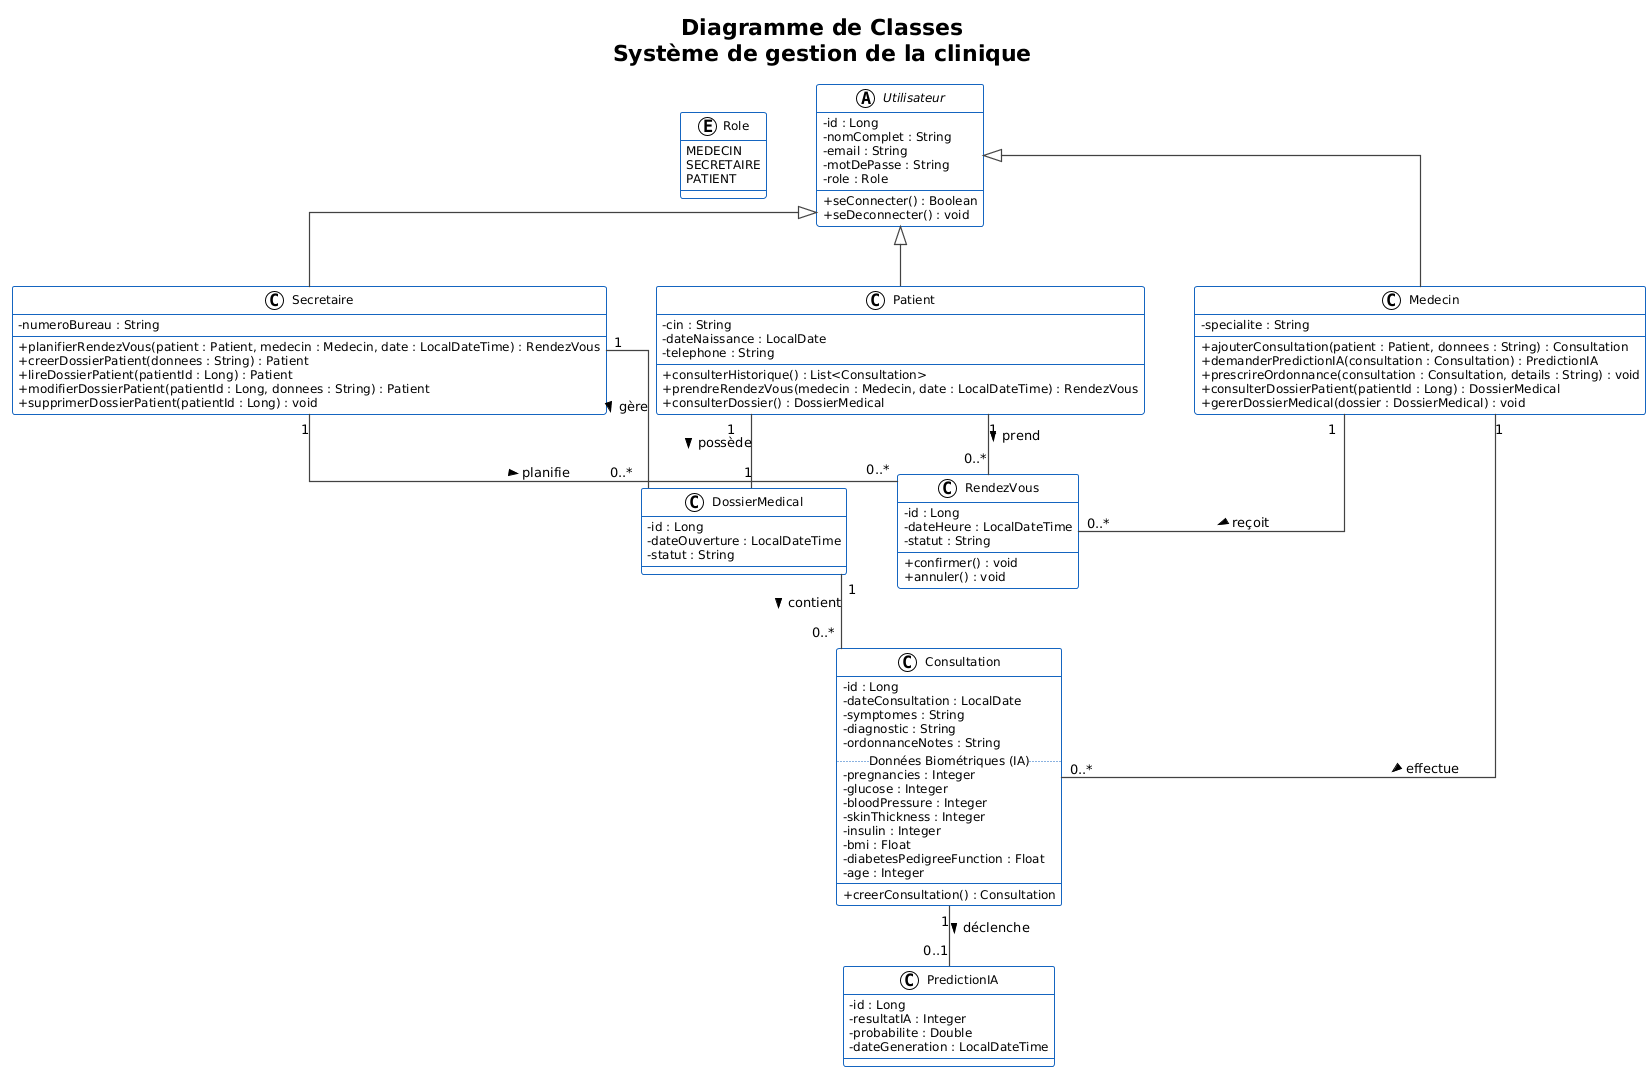

The diagram above was rendered by PlantUML. Its source (embedded in the PNG):
@startuml
!theme plain
skinparam backgroundColor #FFFFFF
skinparam shadowing false
skinparam classAttributeIconSize 0
skinparam classBackgroundColor #FFFFFF
skinparam classBorderColor #1565C0
skinparam classFontSize 13
skinparam classAttributeFontSize 12
skinparam ArrowColor #424242
skinparam ArrowThickness 1.2
skinparam linetype ortho
skinparam nodesep 50
skinparam ranksep 60
title <b>Diagramme de Classes</b>\nSystème de gestion de la clinique
' ==========================================================
'  ÉNUMÉRATION
' ==========================================================
enum Role {
  MEDECIN
  SECRETAIRE
  PATIENT
}
' ==========================================================
'  CLASSE ABSTRAITE PARENT
' ==========================================================
abstract class Utilisateur {
  - id : Long
  - nomComplet : String
  - email : String
  - motDePasse : String
  - role : Role
  --
  + seConnecter() : Boolean
  + seDeconnecter() : void
}
' ==========================================================
'  SOUS-CLASSES (HÉRITAGE)
' ==========================================================
class Patient {
  - cin : String
  - dateNaissance : LocalDate
  - telephone : String
  --
  + consulterHistorique() : List<Consultation>
  + prendreRendezVous(medecin : Medecin, date : LocalDateTime) : RendezVous
  + consulterDossier() : DossierMedical
}
class Medecin {
  - specialite : String
  --
  + ajouterConsultation(patient : Patient, donnees : String) : Consultation
  + demanderPredictionIA(consultation : Consultation) : PredictionIA
  + prescrireOrdonnance(consultation : Consultation, details : String) : void
  + consulterDossierPatient(patientId : Long) : DossierMedical
  + gererDossierMedical(dossier : DossierMedical) : void
}
class Secretaire {
  - numeroBureau : String
  --
  + planifierRendezVous(patient : Patient, medecin : Medecin, date : LocalDateTime) : RendezVous
  + creerDossierPatient(donnees : String) : Patient
  + lireDossierPatient(patientId : Long) : Patient
  + modifierDossierPatient(patientId : Long, donnees : String) : Patient
  + supprimerDossierPatient(patientId : Long) : void
}
' ==========================================================
'  ENTITÉS MÉTIER
' ==========================================================
class DossierMedical {
  - id : Long
  - dateOuverture : LocalDateTime
  - statut : String
}
class RendezVous {
  - id : Long
  - dateHeure : LocalDateTime
  - statut : String
  --
  + confirmer() : void
  + annuler() : void
}
class Consultation {
  - id : Long
  - dateConsultation : LocalDate
  - symptomes : String
  - diagnostic : String
  - ordonnanceNotes : String
  .. Données Biométriques (IA) ..
  - pregnancies : Integer
  - glucose : Integer
  - bloodPressure : Integer
  - skinThickness : Integer
  - insulin : Integer
  - bmi : Float
  - diabetesPedigreeFunction : Float
  - age : Integer
  --
  + creerConsultation() : Consultation
}
class PredictionIA {
  - id : Long
  - resultatIA : Integer
  - probabilite : Double
  - dateGeneration : LocalDateTime
}
' ==========================================================
'  HÉRITAGE
' ==========================================================
Utilisateur <|-- Patient
Utilisateur <|-- Medecin
Utilisateur <|-- Secretaire
' ==========================================================
'  RELATIONS MÉTIER (avec cardinalités)
' ==========================================================
Patient        "1"  --  "1"     DossierMedical  : possède >
Patient        "1"  --  "0..*"  RendezVous      : prend >
Medecin        "1"  --  "0..*"  RendezVous      : reçoit >
DossierMedical "1"  --  "0..*"  Consultation    : contient >
Medecin        "1"  --  "0..*"  Consultation    : effectue >
Consultation   "1"  --  "0..1"  PredictionIA    : déclenche >
' ==========================================================
'  RELATIONS SECRÉTAIRE (gestion administrative)
' ==========================================================
Secretaire     "1"  --  "0..*"  RendezVous      : planifie >
Secretaire     "1"  --  "0..*"  DossierMedical  : gère >
@enduml